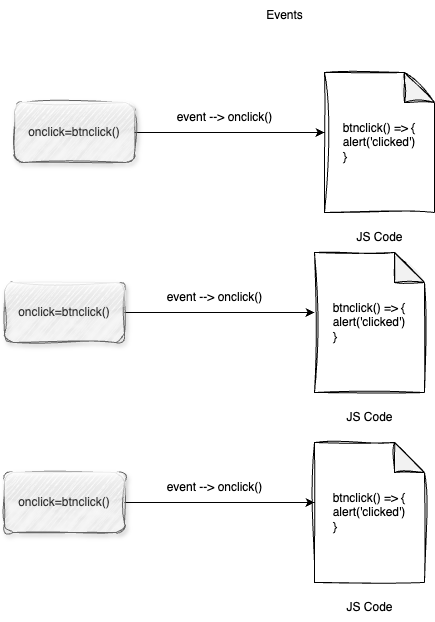

The diagram above was exported from draw.io. Its source (the exported page's mxGraphModel, read from the mxfile embedded in the PNG):
<mxGraphModel dx="772" dy="434" grid="1" gridSize="10" guides="1" tooltips="1" connect="1" arrows="1" fold="1" page="1" pageScale="1" pageWidth="827" pageHeight="1169" math="0" shadow="0">
  <root>
    <mxCell id="0" />
    <mxCell id="1" parent="0" />
    <mxCell id="5r1Akch5XcJX2jJfB_Kw-1" value="Events" style="text;html=1;align=center;verticalAlign=middle;resizable=0;points=[];autosize=1;strokeColor=none;fillColor=none;" vertex="1" parent="1">
      <mxGeometry x="370" y="28" width="60" height="30" as="geometry" />
    </mxCell>
    <mxCell id="5r1Akch5XcJX2jJfB_Kw-4" style="edgeStyle=orthogonalEdgeStyle;rounded=0;orthogonalLoop=1;jettySize=auto;html=1;" edge="1" parent="1" source="5r1Akch5XcJX2jJfB_Kw-3">
      <mxGeometry relative="1" as="geometry">
        <mxPoint x="440" y="160" as="targetPoint" />
      </mxGeometry>
    </mxCell>
    <mxCell id="5r1Akch5XcJX2jJfB_Kw-3" value="onclick=btnclick()" style="rounded=1;whiteSpace=wrap;html=1;fillColor=#f5f5f5;fontColor=#333333;strokeColor=#666666;sketch=1;curveFitting=1;jiggle=2;glass=1;shadow=1;" vertex="1" parent="1">
      <mxGeometry x="130" y="130" width="120" height="60" as="geometry" />
    </mxCell>
    <mxCell id="5r1Akch5XcJX2jJfB_Kw-5" value="event --&amp;gt; onclick()" style="text;html=1;align=center;verticalAlign=middle;resizable=0;points=[];autosize=1;strokeColor=none;fillColor=none;" vertex="1" parent="1">
      <mxGeometry x="280" y="130" width="120" height="30" as="geometry" />
    </mxCell>
    <mxCell id="5r1Akch5XcJX2jJfB_Kw-6" value="btnclick() =&amp;gt; {&lt;div&gt;alert('clicked')&lt;/div&gt;&lt;div style=&quot;text-align: left;&quot;&gt;}&lt;/div&gt;" style="shape=note;whiteSpace=wrap;html=1;backgroundOutline=1;darkOpacity=0.05;sketch=1;curveFitting=1;jiggle=2;" vertex="1" parent="1">
      <mxGeometry x="440" y="100" width="110" height="140" as="geometry" />
    </mxCell>
    <mxCell id="5r1Akch5XcJX2jJfB_Kw-7" value="JS Code" style="text;html=1;align=center;verticalAlign=middle;resizable=0;points=[];autosize=1;strokeColor=none;fillColor=none;" vertex="1" parent="1">
      <mxGeometry x="460" y="250" width="70" height="30" as="geometry" />
    </mxCell>
    <mxCell id="5r1Akch5XcJX2jJfB_Kw-8" style="edgeStyle=orthogonalEdgeStyle;rounded=0;orthogonalLoop=1;jettySize=auto;html=1;" edge="1" parent="1" source="5r1Akch5XcJX2jJfB_Kw-9">
      <mxGeometry relative="1" as="geometry">
        <mxPoint x="430" y="340" as="targetPoint" />
      </mxGeometry>
    </mxCell>
    <mxCell id="5r1Akch5XcJX2jJfB_Kw-9" value="onclick=btnclick()" style="rounded=1;whiteSpace=wrap;html=1;fillColor=#f5f5f5;fontColor=#333333;strokeColor=#666666;sketch=1;curveFitting=1;jiggle=2;glass=1;shadow=1;" vertex="1" parent="1">
      <mxGeometry x="120" y="310" width="120" height="60" as="geometry" />
    </mxCell>
    <mxCell id="5r1Akch5XcJX2jJfB_Kw-10" value="event --&amp;gt; onclick()" style="text;html=1;align=center;verticalAlign=middle;resizable=0;points=[];autosize=1;strokeColor=none;fillColor=none;" vertex="1" parent="1">
      <mxGeometry x="270" y="310" width="120" height="30" as="geometry" />
    </mxCell>
    <mxCell id="5r1Akch5XcJX2jJfB_Kw-11" value="btnclick() =&amp;gt; {&lt;div&gt;alert('clicked')&lt;/div&gt;&lt;div style=&quot;text-align: left;&quot;&gt;}&lt;/div&gt;" style="shape=note;whiteSpace=wrap;html=1;backgroundOutline=1;darkOpacity=0.05;sketch=1;curveFitting=1;jiggle=2;" vertex="1" parent="1">
      <mxGeometry x="430" y="280" width="110" height="140" as="geometry" />
    </mxCell>
    <mxCell id="5r1Akch5XcJX2jJfB_Kw-12" value="JS Code" style="text;html=1;align=center;verticalAlign=middle;resizable=0;points=[];autosize=1;strokeColor=none;fillColor=none;" vertex="1" parent="1">
      <mxGeometry x="450" y="430" width="70" height="30" as="geometry" />
    </mxCell>
    <mxCell id="5r1Akch5XcJX2jJfB_Kw-13" style="edgeStyle=orthogonalEdgeStyle;rounded=0;orthogonalLoop=1;jettySize=auto;html=1;" edge="1" parent="1" source="5r1Akch5XcJX2jJfB_Kw-14">
      <mxGeometry relative="1" as="geometry">
        <mxPoint x="430" y="530" as="targetPoint" />
      </mxGeometry>
    </mxCell>
    <mxCell id="5r1Akch5XcJX2jJfB_Kw-14" value="onclick=btnclick()" style="rounded=1;whiteSpace=wrap;html=1;fillColor=#f5f5f5;fontColor=#333333;strokeColor=#666666;sketch=1;curveFitting=1;jiggle=2;glass=1;shadow=1;" vertex="1" parent="1">
      <mxGeometry x="120" y="500" width="120" height="60" as="geometry" />
    </mxCell>
    <mxCell id="5r1Akch5XcJX2jJfB_Kw-15" value="event --&amp;gt; onclick()" style="text;html=1;align=center;verticalAlign=middle;resizable=0;points=[];autosize=1;strokeColor=none;fillColor=none;" vertex="1" parent="1">
      <mxGeometry x="270" y="500" width="120" height="30" as="geometry" />
    </mxCell>
    <mxCell id="5r1Akch5XcJX2jJfB_Kw-16" value="btnclick() =&amp;gt; {&lt;div&gt;alert('clicked')&lt;/div&gt;&lt;div style=&quot;text-align: left;&quot;&gt;}&lt;/div&gt;" style="shape=note;whiteSpace=wrap;html=1;backgroundOutline=1;darkOpacity=0.05;sketch=1;curveFitting=1;jiggle=2;" vertex="1" parent="1">
      <mxGeometry x="430" y="470" width="110" height="140" as="geometry" />
    </mxCell>
    <mxCell id="5r1Akch5XcJX2jJfB_Kw-17" value="JS Code" style="text;html=1;align=center;verticalAlign=middle;resizable=0;points=[];autosize=1;strokeColor=none;fillColor=none;" vertex="1" parent="1">
      <mxGeometry x="450" y="620" width="70" height="30" as="geometry" />
    </mxCell>
  </root>
</mxGraphModel>